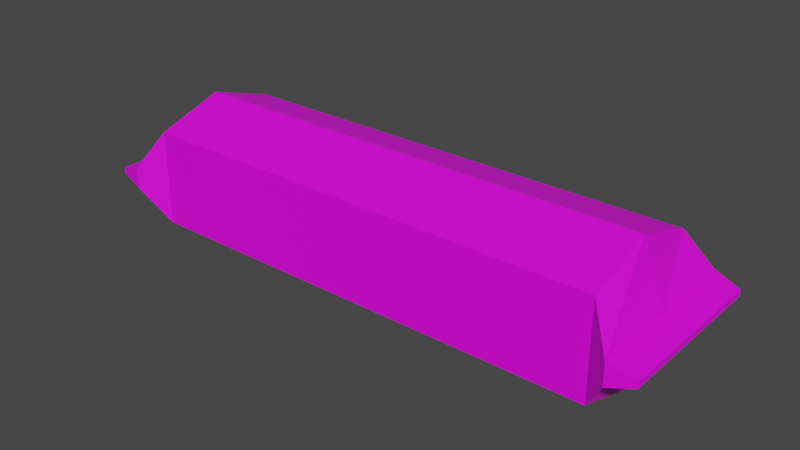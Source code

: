 # Source: Bandages.blend  (saved by Blender 2.82.7; exported with 4.5.12 LTS)
import bpy
from mathutils import Matrix  # noqa: F401  (used for matrix-valued properties, if any)

bpy.ops.wm.read_factory_settings(use_empty=True)
scene = bpy.context.scene
scene.name = 'Scene'

# ---- collections
col_collection = bpy.data.collections.new('Collection'); scene.collection.children.link(col_collection)

# ---- images (referenced by path relative to the original .blend; pixels are not part of the script)
import os
ASSET_DIR = os.environ.get("B2B_ASSET_DIR", "")  # directory of the original .blend (textures are referenced by path, not embedded)
HERE = os.path.dirname(os.path.abspath(__file__))  # packed textures are extracted next to this script under _unpacked/

def load_image(name, relpath, width, height, colorspace="sRGB"):
    """Load a texture the original file referenced (path relative to the .blend, or extracted next to this script)."""
    p = next((c for c in (os.path.join(HERE, relpath), os.path.join(ASSET_DIR, relpath)) if relpath and os.path.exists(c)), "")
    if p:
        img = bpy.data.images.load(p, check_existing=True)
        img.name = name
    else:  # same state as the original file: an image datablock whose file is absent (Cycles renders it pink)
        img = bpy.data.images.new(name, width, height)
        img.source = "FILE"
        img.filepath = "//" + (relpath or name)
    img.colorspace_settings.name = colorspace
    return img
img_colorpalette_png_008 = load_image('ColorPalette.png.008', 'ColorPalette.png', 1024, 1024, 'sRGB')

# ---- materials (node trees are filled in below, after node groups)
mat_colorpalette_008 = bpy.data.materials.new('ColorPalette.008')
mat_colorpalette_008.use_transparent_shadow = False

# ---- material node trees
mat_colorpalette_008.use_nodes = True; mat_colorpalette_008.node_tree.nodes.clear()
_N = mat_colorpalette_008.node_tree.nodes; _L = mat_colorpalette_008.node_tree.links
n0 = _N.new('ShaderNodeOutputMaterial'); n0.name = 'Material Output'; n0.location = (300, 300)
n1 = _N.new('ShaderNodeBsdfPrincipled'); n1.name = 'Principled BSDF'; n1.location = (10, 300)
n1.distribution = 'GGX'
n1.subsurface_method = 'BURLEY'
n1.inputs[3].default_value = 1.45
n1.inputs[27].default_value = (0.0, 0.0, 0.0, 1.0)
n1.inputs[28].default_value = 1.0
n2 = _N.new('ShaderNodeTexImage'); n2.name = 'Image Texture'; n2.location = (-280, 280)
n2.image = img_colorpalette_png_008
_L.new(n1.outputs[0], n0.inputs[0])
_L.new(n2.outputs[0], n1.inputs[0])
n0.is_active_output = True

# ---- world
world_world = bpy.data.worlds.new('World'); scene.world = world_world
world_world.use_nodes = True; world_world.node_tree.nodes.clear()
_N = world_world.node_tree.nodes; _L = world_world.node_tree.links
n0 = _N.new('ShaderNodeOutputWorld'); n0.name = 'World Output'; n0.location = (300, 300)
n1 = _N.new('ShaderNodeBackground'); n1.name = 'Background'; n1.location = (10, 300)
n1.inputs[0].default_value = (0.05088, 0.05088, 0.05088, 1.0)
_L.new(n1.outputs[0], n0.inputs[0])
n0.is_active_output = True
world_world.color = (0.05088, 0.05088, 0.05088)
world_world.use_sun_shadow = False
world_world.sun_shadow_jitter_overblur = 0.0

# ---- meshes
me_cube_013 = bpy.data.meshes.new('Cube.013')
me_cube_013.from_pydata([(1.0, -1.0, -1.416), (1.0, -1.0, 1.416), (1.0, 1.0, -1.416), (1.0, 1.0, 1.416), (1.096, 1.275, 0.3294), (1.096, 1.275, -0.3294), (1.096, -1.275, -0.3294), (1.096, -1.275, 0.3294), (1.203, 1.219, 0.09127), (1.203, 1.219, -0.09127), (1.203, -1.219, -0.09127), (1.203, -1.219, 0.09127), (-1.0, -1.0, -1.416), (-1.0, -1.0, 1.416), (-1.0, 1.0, -1.416), (-1.0, 1.0, 1.416), (-1.096, 1.275, 0.3294), (-1.096, 1.275, -0.3294), (-1.096, -1.275, -0.3294), (-1.096, -1.275, 0.3294), (-1.203, 1.219, 0.09127), (-1.203, 1.219, -0.09127), (-1.203, -1.219, -0.09127), (-1.203, -1.219, 0.09127), (1.0, 0.0, -2.066), (1.0, 0.0, 2.066), (1.096, 0.0, -0.3294), (1.096, 0.0, 0.3294), (1.203, 0.0, -0.09127), (1.203, 0.0, 0.09127), (-1.0, 0.0, -2.066), (-1.0, 0.0, 2.066), (-1.096, 0.0, -0.3294), (-1.096, 0.0, 0.3294), (-1.203, 0.0, -0.09127), (-1.203, 0.0, 0.09127), (-0.1832, 0.0, 2.066), (0.1715, 0.0, 2.066), (-0.1832, 0.2356, 1.912), (-0.06291, 0.2356, 1.912), (-0.06291, 0.6398, 1.65), (0.05427, 0.6398, 1.65), (0.05427, 0.2428, 1.908), (0.1715, 0.2428, 1.908), (-0.1832, -0.2135, 1.923), (0.1715, -0.2118, 1.928), (0.06011, -0.2118, 1.928), (0.06011, -0.6088, 1.67), (-0.06133, -0.6088, 1.67), (-0.06133, -0.2152, 1.918)], [], [(1, 0, 6, 7), (12, 0, 1, 13), (24, 30, 14, 2), (2, 14, 15, 3), (7, 6, 10, 11), (24, 2, 5, 26), (25, 1, 7, 27), (2, 3, 4, 5), (28, 29, 11, 10), (26, 5, 9, 28), (27, 7, 11, 29), (5, 4, 8, 9), (13, 19, 18, 12), (19, 23, 22, 18), (30, 32, 17, 14), (31, 33, 19, 13), (14, 17, 16, 15), (34, 22, 23, 35), (32, 34, 21, 17), (33, 35, 23, 19), (17, 21, 20, 16), (31, 13, 1, 25, 37, 45, 46, 47, 48, 49, 44, 36), (15, 31, 36, 38, 39, 40, 41, 42, 43, 37, 25, 3), (16, 20, 35, 33), (18, 22, 34, 32), (21, 34, 35, 20), (15, 16, 33, 31), (12, 18, 32, 30), (4, 27, 29, 8), (6, 26, 28, 10), (9, 8, 29, 28), (3, 25, 27, 4), (0, 24, 26, 6), (0, 12, 30, 24), (37, 43, 42, 41, 40, 39, 38, 36), (36, 44, 49, 48, 47, 46, 45, 37)])
_uv = me_cube_013.uv_layers.new(name='UVMap')
_uv.uv.foreach_set('vector', [0.1139, 0.09192, 0.05586, 0.09192, 0.05586, 0.09192, 0.1139, 0.09192, 0.05586, 0.09192, 0.05586, 0.09192, 0.1139, 0.09192, 0.1139, 0.09192, 0.05586, 0.06288, 0.05586, 0.06288, 0.05586, 0.03384, 0.05586, 0.03384, 0.05586, 0.03384, 0.05586, 0.03384, 0.1139, 0.03384, 0.1139, 0.03384, 0.09594, 0.07575, 0.03786, 0.07575, 0.03786, 0.07575, 0.09594, 0.07575, 0.05586, 0.06288, 0.05586, 0.03384, 0.05586, 0.03384, 0.05586, 0.06288, 0.1139, 0.06288, 0.1139, 0.09192, 0.1139, 0.09192, 0.1139, 0.06288, 0.05586, 0.03384, 0.1139, 0.03384, 0.1139, 0.03384, 0.05586, 0.03384, 0.03786, 0.04672, 0.09594, 0.04672, 0.09594, 0.07575, 0.03786, 0.07575, 0.03786, 0.04672, 0.03786, 0.01768, 0.03786, 0.01768, 0.03786, 0.04672, 0.09594, 0.04672, 0.09594, 0.07575, 0.09594, 0.07575, 0.09594, 0.04672, 0.03786, 0.01768, 0.09594, 0.01768, 0.09594, 0.01768, 0.03786, 0.01768, 0.1139, 0.09192, 0.1139, 0.09192, 0.05586, 0.09192, 0.05586, 0.09192, 0.09594, 0.07575, 0.09594, 0.07575, 0.03786, 0.07575, 0.03786, 0.07575, 0.05586, 0.06288, 0.05586, 0.06288, 0.05586, 0.03384, 0.05586, 0.03384, 0.1139, 0.06288, 0.1139, 0.06288, 0.1139, 0.09192, 0.1139, 0.09192, 0.05586, 0.03384, 0.05586, 0.03384, 0.1139, 0.03384, 0.1139, 0.03384, 0.03786, 0.04672, 0.03786, 0.07575, 0.09594, 0.07575, 0.09594, 0.04672, 0.03786, 0.04672, 0.03786, 0.04672, 0.03786, 0.01768, 0.03786, 0.01768, 0.09594, 0.04672, 0.09594, 0.04672, 0.09594, 0.07575, 0.09594, 0.07575, 0.03786, 0.01768, 0.03786, 0.01768, 0.09594, 0.01768, 0.09594, 0.01768, 0.09601, 0.0655, 0.09601, 0.079, 0.07337, 0.079, 0.07337, 0.0655, 0.08282, 0.0655, 0.08282, 0.06836, 0.08401, 0.06836, 0.08401, 0.07372, 0.08531, 0.07372, 0.08531, 0.06856, 0.08676, 0.06846, 0.08676, 0.0655, 0.09601, 0.052, 0.09601, 0.0655, 0.08676, 0.0655, 0.08676, 0.06232, 0.0855, 0.06232, 0.0855, 0.05686, 0.0841, 0.05686, 0.0841, 0.06222, 0.08282, 0.06222, 0.08282, 0.0655, 0.07337, 0.0655, 0.07337, 0.052, 0.09594, 0.01768, 0.09594, 0.01768, 0.09594, 0.04672, 0.09594, 0.04672, 0.03786, 0.07575, 0.03786, 0.07575, 0.03786, 0.04672, 0.03786, 0.04672, 0.03786, 0.01768, 0.03786, 0.04672, 0.09594, 0.04672, 0.09594, 0.01768, 0.1139, 0.03384, 0.1139, 0.03384, 0.1139, 0.06288, 0.1139, 0.06288, 0.05586, 0.09192, 0.05586, 0.09192, 0.05586, 0.06288, 0.05586, 0.06288, 0.09594, 0.01768, 0.09594, 0.04672, 0.09594, 0.04672, 0.09594, 0.01768, 0.03786, 0.07575, 0.03786, 0.04672, 0.03786, 0.04672, 0.03786, 0.07575, 0.03786, 0.01768, 0.09594, 0.01768, 0.09594, 0.04672, 0.03786, 0.04672, 0.1139, 0.03384, 0.1139, 0.06288, 0.1139, 0.06288, 0.1139, 0.03384, 0.05586, 0.09192, 0.05586, 0.06288, 0.05586, 0.06288, 0.05586, 0.09192, 0.05586, 0.09192, 0.05586, 0.09192, 0.05586, 0.06288, 0.05586, 0.06288, 0.08282, 0.6827, 0.08282, 0.6794, 0.0841, 0.6794, 0.0841, 0.6741, 0.0855, 0.6741, 0.0855, 0.6795, 0.08676, 0.6795, 0.08676, 0.6827, 0.08676, 0.6827, 0.08676, 0.6856, 0.08531, 0.6857, 0.08531, 0.6909, 0.08401, 0.6909, 0.08401, 0.6855, 0.08282, 0.6855, 0.08282, 0.6827])
me_cube_013.materials.append(mat_colorpalette_008)
me_cube_013.use_remesh_fix_poles = True
me_cube_013.use_remesh_preserve_attributes = False
me_cube_013.use_mirror_vertex_groups = False
me_cube_013.update()

# ---- objects
ob_bandages = bpy.data.objects.new('Bandages', me_cube_013)

# ---- transforms, parenting, visibility, modifiers, constraints
ob_bandages.location = (0.0, 0.0, 0.0)
ob_bandages.scale = (0.0875, 0.025, 0.0125)
ob_bandages.lineart.crease_threshold = 0.0

# ---- collection membership
col_collection.objects.link(ob_bandages)

# ---- scene / render settings (as saved in the file)
scene.frame_start = 1; scene.frame_end = 250; scene.frame_set(1)
scene.render.engine = 'BLENDER_EEVEE_NEXT'
scene.cycles.use_denoising = False
scene.cycles.samples = 128
scene.cycles.sampling_pattern = 'TABULATED_SOBOL'
scene.cycles.use_adaptive_sampling = False
scene.cycles.use_light_tree = False
scene.view_settings.view_transform = 'Filmic'
bpy.context.view_layer.update()

# ---- added for rendering (the .blend has no active camera and no usable light): camera, sun
cam_auto = bpy.data.cameras.new('AutoCamera')
cam_auto.lens = 50.0
cam_auto.sensor_width = 36.0
cam_auto.clip_end = 1000.0
ob_auto_camera = bpy.data.objects.new('AutoCamera', cam_auto)
scene.collection.objects.link(ob_auto_camera)
ob_auto_camera.location = (0.209061, -0.250874, 0.167249)
ob_auto_camera.rotation_euler = (1.09748, -7.21219e-08, 0.694738)
scene.camera = ob_auto_camera
light_auto_sun = bpy.data.lights.new('AutoSun', 'SUN')
light_auto_sun.energy = 3.0
light_auto_sun.angle = 0.0523599
ob_auto_sun = bpy.data.objects.new('AutoSun', light_auto_sun)
scene.collection.objects.link(ob_auto_sun)
ob_auto_sun.rotation_euler = (0.872665, 0.174533, 0.523599)
bpy.context.view_layer.update()

